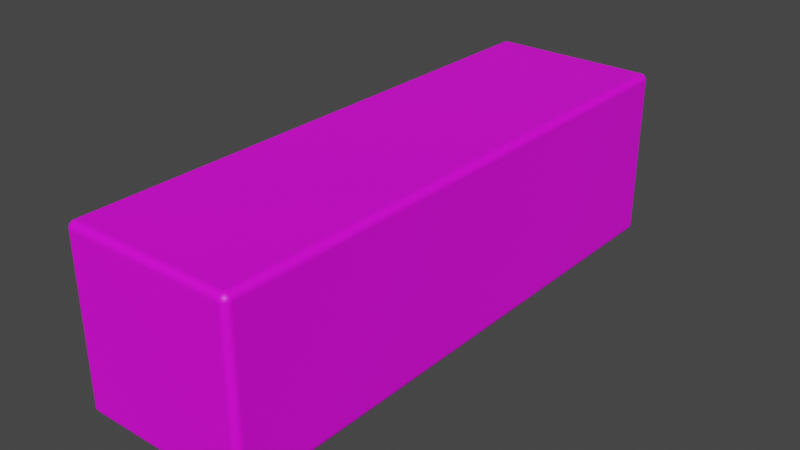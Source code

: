 # Source: pasta.blend  (saved by Blender 3.5.10; exported with 4.5.12 LTS)
import bpy
from mathutils import Matrix  # noqa: F401  (used for matrix-valued properties, if any)

bpy.ops.wm.read_factory_settings(use_empty=True)
scene = bpy.context.scene
scene.name = 'Scene'

# ---- collections
col_collection = bpy.data.collections.new('Collection'); scene.collection.children.link(col_collection)

# ---- images (referenced by path relative to the original .blend; pixels are not part of the script)
import os
ASSET_DIR = os.environ.get("B2B_ASSET_DIR", "")  # directory of the original .blend (textures are referenced by path, not embedded)
HERE = os.path.dirname(os.path.abspath(__file__))  # packed textures are extracted next to this script under _unpacked/

def load_image(name, relpath, width, height, colorspace="sRGB"):
    """Load a texture the original file referenced (path relative to the .blend, or extracted next to this script)."""
    p = next((c for c in (os.path.join(HERE, relpath), os.path.join(ASSET_DIR, relpath)) if relpath and os.path.exists(c)), "")
    if p:
        img = bpy.data.images.load(p, check_existing=True)
        img.name = name
    else:  # same state as the original file: an image datablock whose file is absent (Cycles renders it pink)
        img = bpy.data.images.new(name, width, height)
        img.source = "FILE"
        img.filepath = "//" + (relpath or name)
    img.colorspace_settings.name = colorspace
    return img
img_pastauv_png = load_image('pastaUV.png', 'pastaUV.png', 1024, 1024, 'sRGB')

# ---- materials (node trees are filled in below, after node groups)
mat_x = bpy.data.materials.new('Материал')
mat_x.use_transparent_shadow = False

# ---- material node trees
mat_x.use_nodes = True; mat_x.node_tree.nodes.clear()
_N = mat_x.node_tree.nodes; _L = mat_x.node_tree.links
n0 = _N.new('ShaderNodeBsdfPrincipled'); n0.name = 'Принципиальный BSDF'; n0.location = (10, 300)
n0.distribution = 'GGX'
n0.subsurface_method = 'RANDOM_WALK_SKIN'
n0.inputs[3].default_value = 1.45
n0.inputs[27].default_value = (0.0, 0.0, 0.0, 1.0)
n0.inputs[28].default_value = 1.0
n1 = _N.new('ShaderNodeOutputMaterial'); n1.name = 'Вывод материала'; n1.location = (300, 300)
n2 = _N.new('ShaderNodeTexImage'); n2.name = 'Изображение-текстура'; n2.location = (-358, 247)
n2.image = img_pastauv_png
_L.new(n0.outputs[0], n1.inputs[0])
_L.new(n2.outputs[0], n0.inputs[0])
n1.is_active_output = True

# ---- world
world_world = bpy.data.worlds.new('World'); scene.world = world_world
world_world.use_nodes = True; world_world.node_tree.nodes.clear()
_N = world_world.node_tree.nodes; _L = world_world.node_tree.links
n0 = _N.new('ShaderNodeOutputWorld'); n0.name = 'World Output'; n0.location = (300, 300)
n1 = _N.new('ShaderNodeBackground'); n1.name = 'Background'; n1.location = (10, 300)
n1.inputs[0].default_value = (0.05088, 0.05088, 0.05088, 1.0)
_L.new(n1.outputs[0], n0.inputs[0])
n0.is_active_output = True
world_world.color = (0.05088, 0.05088, 0.05088)
world_world.use_sun_shadow = False
world_world.sun_shadow_jitter_overblur = 0.0

# ---- meshes
me_x = bpy.data.meshes.new('Куб')
me_x.from_pydata([(-0.75, -2.436, -0.75), (-0.75, -2.436, 0.75), (-0.75, 2.436, -0.75), (-0.75, 2.436, 0.75), (0.75, -2.436, -0.75), (0.75, -2.436, 0.75), (0.75, 2.436, -0.75), (0.75, 2.436, 0.75)], [], [(0, 1, 3, 2), (2, 3, 7, 6), (6, 7, 5, 4), (4, 5, 1, 0), (2, 6, 4, 0), (7, 3, 1, 5)])
_uv = me_x.uv_layers.new(name='UVКарта')
_uv.uv.foreach_set('vector', [0.5251, 0.3655, 0.5259, 0.8236, 0.4211, 0.8245, 0.4202, 0.3664, 0.6297, 0.3633, 0.6306, 0.8214, 0.5257, 0.8223, 0.5248, 0.3641, 0.5248, 0.3641, 0.5257, 0.8223, 0.4208, 0.8232, 0.4199, 0.365, 0.4199, 0.365, 0.4208, 0.8232, 0.316, 0.8241, 0.3151, 0.3659, 0.5239, -0.09397, 0.5248, 0.3641, 0.4199, 0.365, 0.419, -0.09308, 0.5257, 0.8223, 0.5266, 1.28, 0.4217, 1.281, 0.4208, 0.8232])
me_x.materials.append(mat_x)
me_x.update()

# ---- objects
ob_x = bpy.data.objects.new('Куб', me_x)

# ---- transforms, parenting, visibility, modifiers, constraints
ob_x.location = (0.0, 0.0, 0.0)
_m = ob_x.modifiers.new('Фаска', 'BEVEL')
_m.width = 0.06
_m.width_pct = 0.06
_m.segments = 10

# ---- collection membership
col_collection.objects.link(ob_x)

# ---- scene / render settings (as saved in the file)
scene.frame_start = 1; scene.frame_end = 250; scene.frame_set(1)
scene.render.engine = 'BLENDER_EEVEE_NEXT'
scene.cycles.sampling_pattern = 'TABULATED_SOBOL'
scene.view_settings.view_transform = 'Filmic'
bpy.context.view_layer.update()

# ---- added for rendering (the .blend has no active camera and no usable light): camera, sun
cam_auto = bpy.data.cameras.new('AutoCamera')
cam_auto.lens = 50.0
cam_auto.sensor_width = 36.0
cam_auto.clip_end = 1000.0
ob_auto_camera = bpy.data.objects.new('AutoCamera', cam_auto)
scene.collection.objects.link(ob_auto_camera)
ob_auto_camera.location = (4.91685, -5.90023, 3.93348)
ob_auto_camera.rotation_euler = (1.09748, -7.21219e-08, 0.694738)
scene.camera = ob_auto_camera
light_auto_sun = bpy.data.lights.new('AutoSun', 'SUN')
light_auto_sun.energy = 3.0
light_auto_sun.angle = 0.0523599
ob_auto_sun = bpy.data.objects.new('AutoSun', light_auto_sun)
scene.collection.objects.link(ob_auto_sun)
ob_auto_sun.rotation_euler = (0.872665, 0.174533, 0.523599)
bpy.context.view_layer.update()
